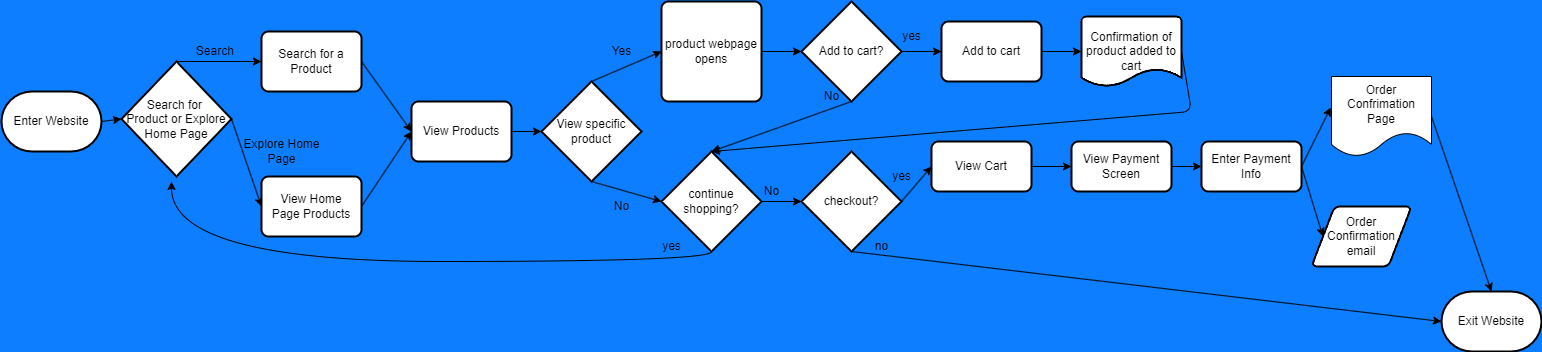

The diagram above was exported from draw.io. Its source (the exported page's mxGraphModel, read from the mxfile embedded in the PNG):
<mxGraphModel dx="2039" dy="556" grid="1" gridSize="10" guides="1" tooltips="1" connect="1" arrows="1" fold="1" page="1" pageScale="1" pageWidth="850" pageHeight="1100" background="#0D7EFF" math="0" shadow="0">
  <root>
    <mxCell id="0" />
    <mxCell id="1" parent="0" />
    <mxCell id="3" value="Enter Website" style="strokeWidth=2;html=1;shape=mxgraph.flowchart.terminator;whiteSpace=wrap;" vertex="1" parent="1">
      <mxGeometry y="270" width="100" height="60" as="geometry" />
    </mxCell>
    <mxCell id="4" value="Exit Website" style="strokeWidth=2;html=1;shape=mxgraph.flowchart.terminator;whiteSpace=wrap;" vertex="1" parent="1">
      <mxGeometry x="1440" y="470" width="100" height="60" as="geometry" />
    </mxCell>
    <mxCell id="17" style="edgeStyle=none;html=1;exitX=0.5;exitY=0;exitDx=0;exitDy=0;exitPerimeter=0;entryX=0;entryY=0.5;entryDx=0;entryDy=0;" edge="1" parent="1" source="13">
      <mxGeometry relative="1" as="geometry">
        <mxPoint x="260" y="240" as="targetPoint" />
      </mxGeometry>
    </mxCell>
    <mxCell id="53" style="edgeStyle=none;html=1;exitX=1;exitY=0.5;exitDx=0;exitDy=0;exitPerimeter=0;entryX=0;entryY=0.5;entryDx=0;entryDy=0;" edge="1" parent="1" source="13" target="32">
      <mxGeometry relative="1" as="geometry" />
    </mxCell>
    <mxCell id="13" value="Search for&amp;nbsp;&lt;br&gt;Product or Explore Home Page" style="strokeWidth=2;html=1;shape=mxgraph.flowchart.decision;whiteSpace=wrap;" vertex="1" parent="1">
      <mxGeometry x="120" y="240" width="110" height="115" as="geometry" />
    </mxCell>
    <mxCell id="14" value="" style="endArrow=classic;html=1;exitX=1;exitY=0.5;exitDx=0;exitDy=0;exitPerimeter=0;entryX=0;entryY=0.5;entryDx=0;entryDy=0;entryPerimeter=0;" edge="1" parent="1" source="3" target="13">
      <mxGeometry width="50" height="50" relative="1" as="geometry">
        <mxPoint x="400" y="280" as="sourcePoint" />
        <mxPoint x="450" y="230" as="targetPoint" />
      </mxGeometry>
    </mxCell>
    <mxCell id="19" value="Search&amp;nbsp;" style="text;html=1;align=center;verticalAlign=middle;resizable=0;points=[];autosize=1;strokeColor=none;fillColor=none;" vertex="1" parent="1">
      <mxGeometry x="185" y="215" width="60" height="30" as="geometry" />
    </mxCell>
    <mxCell id="28" style="edgeStyle=none;html=1;exitX=1;exitY=0.5;exitDx=0;exitDy=0;entryX=0;entryY=0.5;entryDx=0;entryDy=0;entryPerimeter=0;" edge="1" parent="1" source="23" target="27">
      <mxGeometry relative="1" as="geometry" />
    </mxCell>
    <mxCell id="23" value="View Products" style="rounded=1;whiteSpace=wrap;html=1;absoluteArcSize=1;arcSize=14;strokeWidth=2;" vertex="1" parent="1">
      <mxGeometry x="410" y="280" width="100" height="60" as="geometry" />
    </mxCell>
    <mxCell id="37" style="edgeStyle=none;html=1;exitX=0.5;exitY=0;exitDx=0;exitDy=0;exitPerimeter=0;entryX=0;entryY=0.5;entryDx=0;entryDy=0;" edge="1" parent="1" source="27" target="36">
      <mxGeometry relative="1" as="geometry" />
    </mxCell>
    <mxCell id="41" style="edgeStyle=none;html=1;exitX=0.5;exitY=1;exitDx=0;exitDy=0;exitPerimeter=0;entryX=0;entryY=0.5;entryDx=0;entryDy=0;" edge="1" parent="1" source="27">
      <mxGeometry relative="1" as="geometry">
        <mxPoint x="660" y="380" as="targetPoint" />
      </mxGeometry>
    </mxCell>
    <mxCell id="27" value="View specific product" style="strokeWidth=2;html=1;shape=mxgraph.flowchart.decision;whiteSpace=wrap;" vertex="1" parent="1">
      <mxGeometry x="540" y="260" width="100" height="100" as="geometry" />
    </mxCell>
    <mxCell id="34" style="edgeStyle=none;html=1;exitX=1;exitY=0.5;exitDx=0;exitDy=0;entryX=0;entryY=0.5;entryDx=0;entryDy=0;" edge="1" parent="1" source="30" target="23">
      <mxGeometry relative="1" as="geometry" />
    </mxCell>
    <mxCell id="30" value="&lt;span style=&quot;&quot;&gt;Search for a Product&lt;/span&gt;" style="rounded=1;whiteSpace=wrap;html=1;absoluteArcSize=1;arcSize=14;strokeWidth=2;" vertex="1" parent="1">
      <mxGeometry x="260" y="210" width="100" height="60" as="geometry" />
    </mxCell>
    <mxCell id="35" style="edgeStyle=none;html=1;exitX=1;exitY=0.5;exitDx=0;exitDy=0;" edge="1" parent="1" source="32">
      <mxGeometry relative="1" as="geometry">
        <mxPoint x="410" y="310" as="targetPoint" />
      </mxGeometry>
    </mxCell>
    <mxCell id="32" value="View Home&lt;br&gt;Page Products" style="rounded=1;whiteSpace=wrap;html=1;absoluteArcSize=1;arcSize=14;strokeWidth=2;" vertex="1" parent="1">
      <mxGeometry x="260" y="355" width="100" height="60" as="geometry" />
    </mxCell>
    <mxCell id="44" style="edgeStyle=none;html=1;exitX=1;exitY=0.5;exitDx=0;exitDy=0;entryX=0;entryY=0.5;entryDx=0;entryDy=0;entryPerimeter=0;" edge="1" parent="1" source="36" target="43">
      <mxGeometry relative="1" as="geometry" />
    </mxCell>
    <mxCell id="36" value="product webpage opens" style="rounded=1;whiteSpace=wrap;html=1;absoluteArcSize=1;arcSize=14;strokeWidth=2;" vertex="1" parent="1">
      <mxGeometry x="660" y="180" width="100" height="100" as="geometry" />
    </mxCell>
    <mxCell id="39" value="Yes" style="text;html=1;align=center;verticalAlign=middle;resizable=0;points=[];autosize=1;strokeColor=none;fillColor=none;" vertex="1" parent="1">
      <mxGeometry x="600" y="215" width="40" height="30" as="geometry" />
    </mxCell>
    <mxCell id="42" value="No" style="text;html=1;align=center;verticalAlign=middle;resizable=0;points=[];autosize=1;strokeColor=none;fillColor=none;" vertex="1" parent="1">
      <mxGeometry x="600" y="370" width="40" height="30" as="geometry" />
    </mxCell>
    <mxCell id="46" style="edgeStyle=none;html=1;exitX=1;exitY=0.5;exitDx=0;exitDy=0;exitPerimeter=0;entryX=0;entryY=0.5;entryDx=0;entryDy=0;" edge="1" parent="1" source="43" target="45">
      <mxGeometry relative="1" as="geometry" />
    </mxCell>
    <mxCell id="50" style="edgeStyle=none;html=1;exitX=0.5;exitY=1;exitDx=0;exitDy=0;exitPerimeter=0;entryX=0.5;entryY=0;entryDx=0;entryDy=0;" edge="1" parent="1" source="43">
      <mxGeometry relative="1" as="geometry">
        <mxPoint x="710" y="330" as="targetPoint" />
      </mxGeometry>
    </mxCell>
    <mxCell id="43" value="Add to cart?" style="strokeWidth=2;html=1;shape=mxgraph.flowchart.decision;whiteSpace=wrap;" vertex="1" parent="1">
      <mxGeometry x="800" y="180" width="100" height="100" as="geometry" />
    </mxCell>
    <mxCell id="49" style="edgeStyle=none;html=1;exitX=1;exitY=0.5;exitDx=0;exitDy=0;entryX=0;entryY=0.5;entryDx=0;entryDy=0;entryPerimeter=0;" edge="1" parent="1" source="45" target="48">
      <mxGeometry relative="1" as="geometry" />
    </mxCell>
    <mxCell id="45" value="Add to cart" style="rounded=1;whiteSpace=wrap;html=1;absoluteArcSize=1;arcSize=14;strokeWidth=2;" vertex="1" parent="1">
      <mxGeometry x="940" y="200" width="100" height="60" as="geometry" />
    </mxCell>
    <mxCell id="47" value="yes" style="text;html=1;align=center;verticalAlign=middle;resizable=0;points=[];autosize=1;strokeColor=none;fillColor=none;" vertex="1" parent="1">
      <mxGeometry x="890" y="200" width="40" height="30" as="geometry" />
    </mxCell>
    <mxCell id="83" style="edgeStyle=none;html=1;exitX=1;exitY=0.5;exitDx=0;exitDy=0;exitPerimeter=0;entryX=0.5;entryY=0;entryDx=0;entryDy=0;entryPerimeter=0;" edge="1" parent="1" source="48" target="52">
      <mxGeometry relative="1" as="geometry">
        <Array as="points">
          <mxPoint x="1190" y="290" />
        </Array>
      </mxGeometry>
    </mxCell>
    <mxCell id="48" value="Confirmation of product added to cart" style="strokeWidth=2;html=1;shape=mxgraph.flowchart.document2;whiteSpace=wrap;size=0.25;" vertex="1" parent="1">
      <mxGeometry x="1080" y="195" width="100" height="70" as="geometry" />
    </mxCell>
    <mxCell id="51" value="No" style="text;html=1;align=center;verticalAlign=middle;resizable=0;points=[];autosize=1;strokeColor=none;fillColor=none;" vertex="1" parent="1">
      <mxGeometry x="810" y="260" width="40" height="30" as="geometry" />
    </mxCell>
    <mxCell id="54" style="edgeStyle=orthogonalEdgeStyle;html=1;exitX=0.5;exitY=1;exitDx=0;exitDy=0;exitPerimeter=0;curved=1;" edge="1" parent="1" source="52">
      <mxGeometry relative="1" as="geometry">
        <mxPoint x="170" y="360" as="targetPoint" />
        <Array as="points">
          <mxPoint x="710" y="440" />
          <mxPoint x="170" y="440" />
        </Array>
      </mxGeometry>
    </mxCell>
    <mxCell id="57" style="edgeStyle=orthogonalEdgeStyle;curved=1;html=1;exitX=1;exitY=0.5;exitDx=0;exitDy=0;exitPerimeter=0;entryX=0;entryY=0.5;entryDx=0;entryDy=0;entryPerimeter=0;" edge="1" parent="1" source="52" target="56">
      <mxGeometry relative="1" as="geometry" />
    </mxCell>
    <mxCell id="52" value="continue shopping?" style="strokeWidth=2;html=1;shape=mxgraph.flowchart.decision;whiteSpace=wrap;" vertex="1" parent="1">
      <mxGeometry x="660" y="330" width="100" height="100" as="geometry" />
    </mxCell>
    <mxCell id="55" value="yes" style="text;html=1;align=center;verticalAlign=middle;resizable=0;points=[];autosize=1;strokeColor=none;fillColor=none;" vertex="1" parent="1">
      <mxGeometry x="650" y="410" width="40" height="30" as="geometry" />
    </mxCell>
    <mxCell id="64" style="html=1;exitX=0.5;exitY=1;exitDx=0;exitDy=0;exitPerimeter=0;entryX=0;entryY=0.5;entryDx=0;entryDy=0;entryPerimeter=0;" edge="1" parent="1" source="56" target="4">
      <mxGeometry relative="1" as="geometry" />
    </mxCell>
    <mxCell id="66" style="html=1;exitX=1;exitY=0.5;exitDx=0;exitDy=0;exitPerimeter=0;entryX=0;entryY=0.5;entryDx=0;entryDy=0;" edge="1" parent="1" source="56" target="59">
      <mxGeometry relative="1" as="geometry" />
    </mxCell>
    <mxCell id="56" value="checkout?" style="strokeWidth=2;html=1;shape=mxgraph.flowchart.decision;whiteSpace=wrap;" vertex="1" parent="1">
      <mxGeometry x="800" y="330" width="100" height="100" as="geometry" />
    </mxCell>
    <mxCell id="58" value="No" style="text;html=1;align=center;verticalAlign=middle;resizable=0;points=[];autosize=1;strokeColor=none;fillColor=none;" vertex="1" parent="1">
      <mxGeometry x="750" y="355" width="40" height="30" as="geometry" />
    </mxCell>
    <mxCell id="71" style="edgeStyle=none;html=1;exitX=1;exitY=0.5;exitDx=0;exitDy=0;" edge="1" parent="1" source="59" target="70">
      <mxGeometry relative="1" as="geometry" />
    </mxCell>
    <mxCell id="59" value="View Cart" style="rounded=1;whiteSpace=wrap;html=1;absoluteArcSize=1;arcSize=14;strokeWidth=2;" vertex="1" parent="1">
      <mxGeometry x="930" y="320" width="100" height="50" as="geometry" />
    </mxCell>
    <mxCell id="65" value="no" style="text;html=1;align=center;verticalAlign=middle;resizable=0;points=[];autosize=1;strokeColor=none;fillColor=none;" vertex="1" parent="1">
      <mxGeometry x="860" y="410" width="40" height="30" as="geometry" />
    </mxCell>
    <mxCell id="67" value="yes" style="text;html=1;align=center;verticalAlign=middle;resizable=0;points=[];autosize=1;strokeColor=none;fillColor=none;" vertex="1" parent="1">
      <mxGeometry x="880" y="340" width="40" height="30" as="geometry" />
    </mxCell>
    <mxCell id="73" style="edgeStyle=none;html=1;exitX=1;exitY=0.5;exitDx=0;exitDy=0;entryX=0;entryY=0.5;entryDx=0;entryDy=0;" edge="1" parent="1" source="70" target="72">
      <mxGeometry relative="1" as="geometry" />
    </mxCell>
    <mxCell id="70" value="View Payment Screen" style="rounded=1;whiteSpace=wrap;html=1;absoluteArcSize=1;arcSize=14;strokeWidth=2;" vertex="1" parent="1">
      <mxGeometry x="1070" y="320" width="100" height="50" as="geometry" />
    </mxCell>
    <mxCell id="76" style="edgeStyle=none;html=1;exitX=1;exitY=0.5;exitDx=0;exitDy=0;entryX=-0.008;entryY=0.388;entryDx=0;entryDy=0;entryPerimeter=0;" edge="1" parent="1" source="72" target="75">
      <mxGeometry relative="1" as="geometry" />
    </mxCell>
    <mxCell id="78" style="edgeStyle=none;html=1;exitX=1;exitY=0.5;exitDx=0;exitDy=0;entryX=0;entryY=0.5;entryDx=0;entryDy=0;" edge="1" parent="1" source="72" target="80">
      <mxGeometry relative="1" as="geometry">
        <mxPoint x="1315" y="415" as="targetPoint" />
      </mxGeometry>
    </mxCell>
    <mxCell id="72" value="Enter Payment Info" style="rounded=1;whiteSpace=wrap;html=1;absoluteArcSize=1;arcSize=14;strokeWidth=2;" vertex="1" parent="1">
      <mxGeometry x="1200" y="320" width="100" height="50" as="geometry" />
    </mxCell>
    <mxCell id="79" style="edgeStyle=none;html=1;exitX=1;exitY=0.5;exitDx=0;exitDy=0;entryX=0.5;entryY=0;entryDx=0;entryDy=0;entryPerimeter=0;" edge="1" parent="1" source="75" target="4">
      <mxGeometry relative="1" as="geometry" />
    </mxCell>
    <mxCell id="75" value="Order Confrimation Page" style="shape=document;whiteSpace=wrap;html=1;boundedLbl=1;" vertex="1" parent="1">
      <mxGeometry x="1330" y="255" width="100" height="80" as="geometry" />
    </mxCell>
    <mxCell id="80" value="Order Confirmation&lt;br&gt;email" style="shape=parallelogram;html=1;strokeWidth=2;perimeter=parallelogramPerimeter;whiteSpace=wrap;rounded=1;arcSize=12;size=0.23;" vertex="1" parent="1">
      <mxGeometry x="1310" y="385" width="100" height="60" as="geometry" />
    </mxCell>
    <mxCell id="86" value="Explore Home &lt;br&gt;Page" style="text;html=1;align=center;verticalAlign=middle;resizable=0;points=[];autosize=1;strokeColor=none;fillColor=none;" vertex="1" parent="1">
      <mxGeometry x="230" y="310" width="100" height="40" as="geometry" />
    </mxCell>
  </root>
</mxGraphModel>